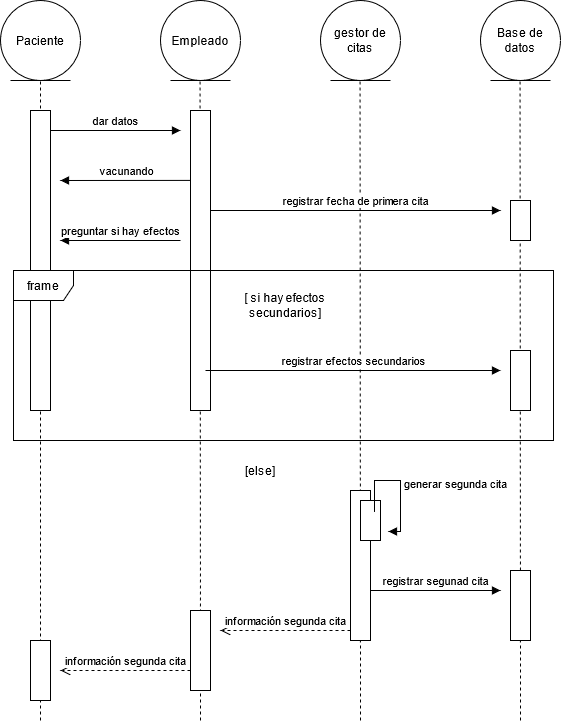

The diagram above was exported from draw.io. Its source (the exported page's mxGraphModel, read from the mxfile embedded in the PNG):
<mxGraphModel dx="868" dy="468" grid="1" gridSize="10" guides="1" tooltips="1" connect="1" arrows="1" fold="1" page="1" pageScale="1" pageWidth="827" pageHeight="1169" math="0" shadow="0">
  <root>
    <mxCell id="0" />
    <mxCell id="1" parent="0" />
    <mxCell id="Pi47IY5pJ_rY6s2VSWGv-1" value="Paciente" style="ellipse;shape=umlEntity;whiteSpace=wrap;html=1;" parent="1" vertex="1">
      <mxGeometry x="120" y="40" width="80" height="80" as="geometry" />
    </mxCell>
    <mxCell id="Pi47IY5pJ_rY6s2VSWGv-2" value="Empleado" style="ellipse;shape=umlEntity;whiteSpace=wrap;html=1;" parent="1" vertex="1">
      <mxGeometry x="280" y="40" width="80" height="80" as="geometry" />
    </mxCell>
    <mxCell id="Pi47IY5pJ_rY6s2VSWGv-3" value="gestor de citas" style="ellipse;shape=umlEntity;whiteSpace=wrap;html=1;" parent="1" vertex="1">
      <mxGeometry x="440" y="40" width="80" height="80" as="geometry" />
    </mxCell>
    <mxCell id="Pi47IY5pJ_rY6s2VSWGv-4" value="Base de datos" style="ellipse;shape=umlEntity;whiteSpace=wrap;html=1;" parent="1" vertex="1">
      <mxGeometry x="600" y="40" width="80" height="80" as="geometry" />
    </mxCell>
    <mxCell id="Pi47IY5pJ_rY6s2VSWGv-5" value="" style="endArrow=none;dashed=1;html=1;entryX=0.5;entryY=1;entryDx=0;entryDy=0;" parent="1" target="Pi47IY5pJ_rY6s2VSWGv-1" edge="1">
      <mxGeometry width="50" height="50" relative="1" as="geometry">
        <mxPoint x="160" y="760" as="sourcePoint" />
        <mxPoint x="185" y="180" as="targetPoint" />
      </mxGeometry>
    </mxCell>
    <mxCell id="Pi47IY5pJ_rY6s2VSWGv-6" value="" style="endArrow=none;dashed=1;html=1;entryX=0.5;entryY=1;entryDx=0;entryDy=0;" parent="1" edge="1">
      <mxGeometry width="50" height="50" relative="1" as="geometry">
        <mxPoint x="320" y="760" as="sourcePoint" />
        <mxPoint x="319.5" y="120" as="targetPoint" />
      </mxGeometry>
    </mxCell>
    <mxCell id="Pi47IY5pJ_rY6s2VSWGv-7" value="" style="endArrow=none;dashed=1;html=1;entryX=0.5;entryY=1;entryDx=0;entryDy=0;" parent="1" edge="1">
      <mxGeometry width="50" height="50" relative="1" as="geometry">
        <mxPoint x="480" y="760" as="sourcePoint" />
        <mxPoint x="479.5" y="120" as="targetPoint" />
      </mxGeometry>
    </mxCell>
    <mxCell id="Pi47IY5pJ_rY6s2VSWGv-8" value="" style="endArrow=none;dashed=1;html=1;entryX=0.5;entryY=1;entryDx=0;entryDy=0;" parent="1" edge="1">
      <mxGeometry width="50" height="50" relative="1" as="geometry">
        <mxPoint x="640" y="760" as="sourcePoint" />
        <mxPoint x="639.5" y="120" as="targetPoint" />
      </mxGeometry>
    </mxCell>
    <mxCell id="Pi47IY5pJ_rY6s2VSWGv-9" value="" style="html=1;points=[];perimeter=orthogonalPerimeter;" parent="1" vertex="1">
      <mxGeometry x="150" y="150" width="20" height="300" as="geometry" />
    </mxCell>
    <mxCell id="Pi47IY5pJ_rY6s2VSWGv-11" value="dar datos" style="html=1;verticalAlign=bottom;endArrow=block;" parent="1" edge="1">
      <mxGeometry width="80" relative="1" as="geometry">
        <mxPoint x="170" y="170" as="sourcePoint" />
        <mxPoint x="300" y="170" as="targetPoint" />
      </mxGeometry>
    </mxCell>
    <mxCell id="Pi47IY5pJ_rY6s2VSWGv-16" value="vacunando" style="html=1;verticalAlign=bottom;endArrow=none;endFill=0;entryX=0.05;entryY=0.233;entryDx=0;entryDy=0;entryPerimeter=0;startArrow=block;startFill=1;" parent="1" edge="1" target="Pi47IY5pJ_rY6s2VSWGv-22">
      <mxGeometry width="80" relative="1" as="geometry">
        <mxPoint x="180" y="220" as="sourcePoint" />
        <mxPoint x="300" y="218" as="targetPoint" />
      </mxGeometry>
    </mxCell>
    <mxCell id="Pi47IY5pJ_rY6s2VSWGv-22" value="" style="html=1;points=[];perimeter=orthogonalPerimeter;" parent="1" vertex="1">
      <mxGeometry x="310" y="150" width="20" height="300" as="geometry" />
    </mxCell>
    <mxCell id="Pi47IY5pJ_rY6s2VSWGv-23" value="" style="html=1;points=[];perimeter=orthogonalPerimeter;" parent="1" vertex="1">
      <mxGeometry x="630" y="240" width="20" height="40" as="geometry" />
    </mxCell>
    <mxCell id="Pi47IY5pJ_rY6s2VSWGv-24" value="registrar fecha de primera cita" style="html=1;verticalAlign=bottom;endArrow=block;" parent="1" edge="1">
      <mxGeometry width="80" relative="1" as="geometry">
        <mxPoint x="330" y="250" as="sourcePoint" />
        <mxPoint x="620" y="250" as="targetPoint" />
      </mxGeometry>
    </mxCell>
    <mxCell id="Pi47IY5pJ_rY6s2VSWGv-25" value="preguntar si hay efectos" style="html=1;verticalAlign=bottom;endArrow=block;" parent="1" edge="1">
      <mxGeometry width="80" relative="1" as="geometry">
        <mxPoint x="300" y="280" as="sourcePoint" />
        <mxPoint x="180" y="280" as="targetPoint" />
      </mxGeometry>
    </mxCell>
    <mxCell id="Pi47IY5pJ_rY6s2VSWGv-27" value="frame" style="shape=umlFrame;whiteSpace=wrap;html=1;" parent="1" vertex="1">
      <mxGeometry x="133" y="310" width="540" height="170" as="geometry" />
    </mxCell>
    <mxCell id="Pi47IY5pJ_rY6s2VSWGv-28" value="" style="html=1;points=[];perimeter=orthogonalPerimeter;" parent="1" vertex="1">
      <mxGeometry x="630" y="390" width="20" height="60" as="geometry" />
    </mxCell>
    <mxCell id="Pi47IY5pJ_rY6s2VSWGv-29" value="[ si hay efectos secundarios]" style="text;html=1;strokeColor=none;fillColor=none;align=center;verticalAlign=middle;whiteSpace=wrap;rounded=0;" parent="1" vertex="1">
      <mxGeometry x="330" y="335" width="150" height="20" as="geometry" />
    </mxCell>
    <mxCell id="Pi47IY5pJ_rY6s2VSWGv-32" value="registrar efectos secundarios" style="html=1;verticalAlign=bottom;endArrow=block;" parent="1" edge="1">
      <mxGeometry width="80" relative="1" as="geometry">
        <mxPoint x="325" y="410" as="sourcePoint" />
        <mxPoint x="620" y="410" as="targetPoint" />
      </mxGeometry>
    </mxCell>
    <mxCell id="Pi47IY5pJ_rY6s2VSWGv-33" value="[else]" style="text;html=1;strokeColor=none;fillColor=none;align=center;verticalAlign=middle;whiteSpace=wrap;rounded=0;" parent="1" vertex="1">
      <mxGeometry x="360" y="500" width="40" height="20" as="geometry" />
    </mxCell>
    <mxCell id="Pi47IY5pJ_rY6s2VSWGv-36" value="" style="html=1;points=[];perimeter=orthogonalPerimeter;" parent="1" vertex="1">
      <mxGeometry x="470" y="530" width="20" height="150" as="geometry" />
    </mxCell>
    <mxCell id="Pi47IY5pJ_rY6s2VSWGv-37" value="" style="html=1;points=[];perimeter=orthogonalPerimeter;" parent="1" vertex="1">
      <mxGeometry x="480" y="540" width="20" height="40" as="geometry" />
    </mxCell>
    <mxCell id="Pi47IY5pJ_rY6s2VSWGv-38" value="generar segunda cita" style="edgeStyle=orthogonalEdgeStyle;html=1;align=left;spacingLeft=2;endArrow=block;rounded=0;entryX=1.4;entryY=0.775;entryDx=0;entryDy=0;entryPerimeter=0;exitX=1.2;exitY=0.143;exitDx=0;exitDy=0;exitPerimeter=0;" parent="1" source="Pi47IY5pJ_rY6s2VSWGv-36" target="Pi47IY5pJ_rY6s2VSWGv-37" edge="1">
      <mxGeometry relative="1" as="geometry">
        <mxPoint x="490" y="520" as="sourcePoint" />
        <Array as="points">
          <mxPoint x="494" y="520" />
          <mxPoint x="520" y="520" />
          <mxPoint x="520" y="571" />
        </Array>
      </mxGeometry>
    </mxCell>
    <mxCell id="Pi47IY5pJ_rY6s2VSWGv-40" value="" style="html=1;points=[];perimeter=orthogonalPerimeter;" parent="1" vertex="1">
      <mxGeometry x="630" y="610" width="20" height="70" as="geometry" />
    </mxCell>
    <mxCell id="Pi47IY5pJ_rY6s2VSWGv-41" value="registrar segunad cita" style="html=1;verticalAlign=bottom;endArrow=block;" parent="1" edge="1">
      <mxGeometry width="80" relative="1" as="geometry">
        <mxPoint x="490" y="630" as="sourcePoint" />
        <mxPoint x="620" y="630" as="targetPoint" />
      </mxGeometry>
    </mxCell>
    <mxCell id="Pi47IY5pJ_rY6s2VSWGv-42" value="" style="html=1;points=[];perimeter=orthogonalPerimeter;" parent="1" vertex="1">
      <mxGeometry x="310" y="650" width="20" height="80" as="geometry" />
    </mxCell>
    <mxCell id="Pi47IY5pJ_rY6s2VSWGv-43" value="información segunda cita" style="html=1;verticalAlign=bottom;endArrow=open;dashed=1;endSize=8;" parent="1" edge="1">
      <mxGeometry relative="1" as="geometry">
        <mxPoint x="470" y="670" as="sourcePoint" />
        <mxPoint x="340" y="670" as="targetPoint" />
      </mxGeometry>
    </mxCell>
    <mxCell id="Pi47IY5pJ_rY6s2VSWGv-44" value="información segunda cita" style="html=1;verticalAlign=bottom;endArrow=open;dashed=1;endSize=8;" parent="1" edge="1">
      <mxGeometry relative="1" as="geometry">
        <mxPoint x="310" y="710" as="sourcePoint" />
        <mxPoint x="180" y="710" as="targetPoint" />
      </mxGeometry>
    </mxCell>
    <mxCell id="Pi47IY5pJ_rY6s2VSWGv-45" value="" style="html=1;points=[];perimeter=orthogonalPerimeter;" parent="1" vertex="1">
      <mxGeometry x="150" y="680" width="20" height="60" as="geometry" />
    </mxCell>
  </root>
</mxGraphModel>